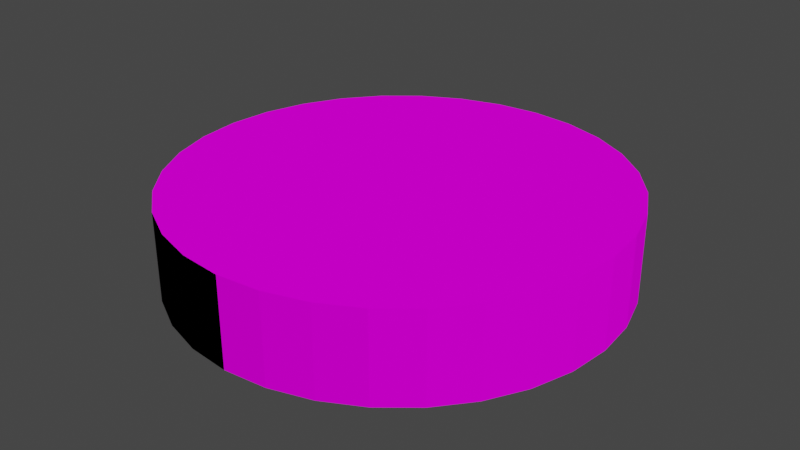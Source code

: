 # Source: coin.blend  (saved by Blender 3.6.11; exported with 4.5.12 LTS)
import bpy
from mathutils import Matrix  # noqa: F401  (used for matrix-valued properties, if any)

bpy.ops.wm.read_factory_settings(use_empty=True)
scene = bpy.context.scene
scene.name = 'Scene'

# ---- collections
col_collection = bpy.data.collections.new('Collection'); scene.collection.children.link(col_collection)

# ---- images (referenced by path relative to the original .blend; pixels are not part of the script)
import os
ASSET_DIR = os.environ.get("B2B_ASSET_DIR", "")  # directory of the original .blend (textures are referenced by path, not embedded)
HERE = os.path.dirname(os.path.abspath(__file__))  # packed textures are extracted next to this script under _unpacked/

def load_image(name, relpath, width, height, colorspace="sRGB"):
    """Load a texture the original file referenced (path relative to the .blend, or extracted next to this script)."""
    p = next((c for c in (os.path.join(HERE, relpath), os.path.join(ASSET_DIR, relpath)) if relpath and os.path.exists(c)), "")
    if p:
        img = bpy.data.images.load(p, check_existing=True)
        img.name = name
    else:  # same state as the original file: an image datablock whose file is absent (Cycles renders it pink)
        img = bpy.data.images.new(name, width, height)
        img.source = "FILE"
        img.filepath = "//" + (relpath or name)
    img.colorspace_settings.name = colorspace
    return img
img_coin_png_001 = load_image('coin.png.001', 'coin.png', 1024, 1024, 'sRGB')
img_coin_normal_png = load_image('coin_Normal.png', 'coin_Normal.png', 1024, 1024, 'sRGB')

# ---- materials (node trees are filled in below, after node groups)
mat_x = bpy.data.materials.new('マテリアル')
mat_x.use_transparent_shadow = False

# ---- material node trees
mat_x.use_nodes = True; mat_x.node_tree.nodes.clear()
_N = mat_x.node_tree.nodes; _L = mat_x.node_tree.links
n0 = _N.new('ShaderNodeOutputMaterial'); n0.name = 'マテリアル出力'; n0.location = (300, 300)
n1 = _N.new('ShaderNodeTexImage'); n1.name = '画像テクスチャ'; n1.location = (-369, 302)
n1.image = img_coin_png_001
n2 = _N.new('ShaderNodeBsdfPrincipled'); n2.name = 'プリンシプルBSDF'; n2.location = (10, 300)
n2.distribution = 'GGX'
n2.subsurface_method = 'RANDOM_WALK_SKIN'
n2.inputs[3].default_value = 1.45
n2.inputs[13].default_value = 0.0
n2.inputs[27].default_value = (0.0, 0.0, 0.0, 1.0)
n2.inputs[28].default_value = 1.0
n3 = _N.new('ShaderNodeTexImage'); n3.name = '画像テクスチャ.001'; n3.location = (-370, -117)
n3.image = img_coin_normal_png
_L.new(n2.outputs[0], n0.inputs[0])
_L.new(n1.outputs[0], n2.inputs[0])
_L.new(n3.outputs[0], n2.inputs[5])
n0.is_active_output = True

# ---- world
world_world = bpy.data.worlds.new('World'); scene.world = world_world
world_world.use_nodes = True; world_world.node_tree.nodes.clear()
_N = world_world.node_tree.nodes; _L = world_world.node_tree.links
n0 = _N.new('ShaderNodeOutputWorld'); n0.name = 'World Output'; n0.location = (300, 300)
n1 = _N.new('ShaderNodeBackground'); n1.name = 'Background'; n1.location = (10, 300)
n1.inputs[0].default_value = (0.05088, 0.05088, 0.05088, 1.0)
_L.new(n1.outputs[0], n0.inputs[0])
n0.is_active_output = True
world_world.color = (0.05088, 0.05088, 0.05088)
world_world.use_sun_shadow = False
world_world.sun_shadow_jitter_overblur = 0.0

# ---- meshes
me_x = bpy.data.meshes.new('円柱')
me_x.from_pydata([(4.441e-16, -1.0, 0.2), (4.441e-16, -1.0, -0.2), (0.1951, -0.9808, 0.2), (0.1951, -0.9808, -0.2), (0.3827, -0.9239, 0.2), (0.3827, -0.9239, -0.2), (0.5556, -0.8315, 0.2), (0.5556, -0.8315, -0.2), (0.7071, -0.7071, 0.2), (0.7071, -0.7071, -0.2), (0.8315, -0.5556, 0.2), (0.8315, -0.5556, -0.2), (0.9239, -0.3827, 0.2), (0.9239, -0.3827, -0.2), (0.9808, -0.1951, 0.2), (0.9808, -0.1951, -0.2), (1.0, 1.748e-08, 0.2), (1.0, -1.748e-08, -0.2), (0.9808, 0.1951, 0.2), (0.9808, 0.1951, -0.2), (0.9239, 0.3827, 0.2), (0.9239, 0.3827, -0.2), (0.8315, 0.5556, 0.2), (0.8315, 0.5556, -0.2), (0.7071, 0.7071, 0.2), (0.7071, 0.7071, -0.2), (0.5556, 0.8315, 0.2), (0.5556, 0.8315, -0.2), (0.3827, 0.9239, 0.2), (0.3827, 0.9239, -0.2), (0.1951, 0.9808, 0.2), (0.1951, 0.9808, -0.2), (-4.441e-16, 1.0, 0.2), (-4.441e-16, 1.0, -0.2), (-0.1951, 0.9808, 0.2), (-0.1951, 0.9808, -0.2), (-0.3827, 0.9239, 0.2), (-0.3827, 0.9239, -0.2), (-0.5556, 0.8315, 0.2), (-0.5556, 0.8315, -0.2), (-0.7071, 0.7071, 0.2), (-0.7071, 0.7071, -0.2), (-0.8315, 0.5556, 0.2), (-0.8315, 0.5556, -0.2), (-0.9239, 0.3827, 0.2), (-0.9239, 0.3827, -0.2), (-0.9808, 0.1951, 0.2), (-0.9808, 0.1951, -0.2), (-1.0, 1.748e-08, 0.2), (-1.0, -1.748e-08, -0.2), (-0.9808, -0.1951, 0.2), (-0.9808, -0.1951, -0.2), (-0.9239, -0.3827, 0.2), (-0.9239, -0.3827, -0.2), (-0.8315, -0.5556, 0.2), (-0.8315, -0.5556, -0.2), (-0.7071, -0.7071, 0.2), (-0.7071, -0.7071, -0.2), (-0.5556, -0.8315, 0.2), (-0.5556, -0.8315, -0.2), (-0.3827, -0.9239, 0.2), (-0.3827, -0.9239, -0.2), (-0.1951, -0.9808, 0.2), (-0.1951, -0.9808, -0.2)], [], [(0, 1, 3, 2), (2, 3, 5, 4), (4, 5, 7, 6), (6, 7, 9, 8), (8, 9, 11, 10), (10, 11, 13, 12), (12, 13, 15, 14), (14, 15, 17, 16), (16, 17, 19, 18), (18, 19, 21, 20), (20, 21, 23, 22), (22, 23, 25, 24), (24, 25, 27, 26), (26, 27, 29, 28), (28, 29, 31, 30), (30, 31, 33, 32), (32, 33, 35, 34), (34, 35, 37, 36), (36, 37, 39, 38), (38, 39, 41, 40), (40, 41, 43, 42), (42, 43, 45, 44), (44, 45, 47, 46), (46, 47, 49, 48), (48, 49, 51, 50), (50, 51, 53, 52), (52, 53, 55, 54), (54, 55, 57, 56), (56, 57, 59, 58), (58, 59, 61, 60), (3, 1, 63, 61, 59, 57, 55, 53, 51, 49, 47, 45, 43, 41, 39, 37, 35, 33, 31, 29, 27, 25, 23, 21, 19, 17, 15, 13, 11, 9, 7, 5), (60, 61, 63, 62), (62, 63, 1, 0), (0, 2, 4, 6, 8, 10, 12, 14, 16, 18, 20, 22, 24, 26, 28, 30, 32, 34, 36, 38, 40, 42, 44, 46, 48, 50, 52, 54, 56, 58, 60, 62)])
_uv = me_x.uv_layers.new(name='UVマップ')
_uv.uv.foreach_set('vector', [0.994, 0.004975, 0.994, 0.1299, 0.9321, 0.1299, 0.9321, 0.004975, 0.9321, 0.004975, 0.9321, 0.1299, 0.8703, 0.1299, 0.8703, 0.004975, 0.8703, 0.004975, 0.8703, 0.1299, 0.8084, 0.1299, 0.8084, 0.004975, 0.8084, 0.004975, 0.8084, 0.1299, 0.7466, 0.1299, 0.7466, 0.004975, 0.7466, 0.004975, 0.7466, 0.1299, 0.6847, 0.1299, 0.6847, 0.004975, 0.6847, 0.004975, 0.6847, 0.1299, 0.6229, 0.1299, 0.6229, 0.004975, 0.6229, 0.004975, 0.6229, 0.1299, 0.561, 0.1299, 0.561, 0.004975, 0.561, 0.004975, 0.561, 0.1299, 0.4992, 0.1299, 0.4992, 0.004975, 0.4992, 0.004975, 0.4992, 0.1299, 0.4373, 0.1299, 0.4373, 0.004975, 0.4373, 0.004975, 0.4373, 0.1299, 0.3755, 0.1299, 0.3755, 0.004975, 0.3755, 0.004975, 0.3755, 0.1299, 0.3136, 0.1299, 0.3136, 0.004975, 0.3136, 0.004975, 0.3136, 0.1299, 0.2518, 0.1299, 0.2518, 0.004975, 0.2518, 0.004975, 0.2518, 0.1299, 0.19, 0.1299, 0.19, 0.004975, 0.19, 0.004975, 0.19, 0.1299, 0.1281, 0.1299, 0.1281, 0.004975, 0.1281, 0.004975, 0.1281, 0.1299, 0.06626, 0.1299, 0.06626, 0.004975, 0.06626, 0.004975, 0.06626, 0.1299, 0.004412, 0.1299, 0.004412, 0.004975, 0.9973, 0.1094, 0.9973, 0.003201, 0.9352, 0.003201, 0.9352, 0.1094, 0.9352, 0.1094, 0.9352, 0.003201, 0.8732, 0.003201, 0.8732, 0.1094, 0.8732, 0.1094, 0.8732, 0.003201, 0.8111, 0.003201, 0.8111, 0.1094, 0.8111, 0.1094, 0.8111, 0.003201, 0.749, 0.003201, 0.749, 0.1094, 0.749, 0.1094, 0.749, 0.003201, 0.687, 0.003201, 0.687, 0.1094, 0.687, 0.1094, 0.687, 0.003201, 0.6249, 0.003201, 0.6249, 0.1094, 0.6249, 0.1094, 0.6249, 0.003201, 0.5629, 0.003201, 0.5629, 0.1094, 0.5629, 0.1094, 0.5629, 0.003201, 0.5008, 0.003201, 0.5008, 0.1094, 0.5008, 0.1094, 0.5008, 0.003201, 0.4387, 0.003201, 0.4387, 0.1094, 0.4387, 0.1094, 0.4387, 0.003201, 0.3767, 0.003201, 0.3767, 0.1094, 0.3767, 0.1094, 0.3767, 0.003201, 0.3146, 0.003201, 0.3146, 0.1094, 0.3146, 0.1094, 0.3146, 0.003201, 0.2526, 0.003201, 0.2526, 0.1094, 0.2526, 0.1094, 0.2526, 0.003201, 0.1905, 0.003201, 0.1905, 0.1094, 0.1905, 0.1094, 0.1905, 0.003201, 0.1285, 0.003201, 0.1285, 0.1094, 0.5588, 0.7874, 0.5016, 0.7931, 0.4444, 0.7874, 0.3894, 0.7708, 0.3388, 0.7437, 0.2943, 0.7072, 0.2579, 0.6628, 0.2308, 0.6122, 0.2141, 0.5572, 0.2085, 0.5, 0.2141, 0.4428, 0.2308, 0.3878, 0.2579, 0.3372, 0.2943, 0.2928, 0.3388, 0.2563, 0.3894, 0.2292, 0.4444, 0.2126, 0.5016, 0.2069, 0.5588, 0.2126, 0.6137, 0.2292, 0.6644, 0.2563, 0.7088, 0.2928, 0.7453, 0.3372, 0.7724, 0.3878, 0.789, 0.4428, 0.7947, 0.5, 0.789, 0.5572, 0.7724, 0.6122, 0.7453, 0.6628, 0.7088, 0.7072, 0.6644, 0.7437, 0.6137, 0.7708, 0.1285, 0.1094, 0.1285, 0.003201, 0.06639, 0.003201, 0.06639, 0.1094, 0.06639, 0.1094, 0.06639, 0.003201, 0.004333, 0.003201, 0.004333, 0.1094, 0.5018, 0.7912, 0.5587, 0.7856, 0.6135, 0.769, 0.6639, 0.7421, 0.7081, 0.7058, 0.7444, 0.6616, 0.7714, 0.6111, 0.788, 0.5564, 0.7936, 0.4995, 0.788, 0.4425, 0.7714, 0.3878, 0.7444, 0.3374, 0.7081, 0.2931, 0.6639, 0.2569, 0.6135, 0.2299, 0.5587, 0.2133, 0.5018, 0.2077, 0.4449, 0.2133, 0.3901, 0.2299, 0.3397, 0.2569, 0.2955, 0.2931, 0.2592, 0.3374, 0.2322, 0.3878, 0.2156, 0.4425, 0.21, 0.4995, 0.2156, 0.5564, 0.2322, 0.6111, 0.2592, 0.6616, 0.2955, 0.7058, 0.3397, 0.7421, 0.3901, 0.769, 0.4449, 0.7856])
me_x.materials.append(mat_x)
me_x.update()

# ---- objects
ob_coin = bpy.data.objects.new('coin', me_x)

# ---- transforms, parenting, visibility, modifiers, constraints
ob_coin.location = (0.0, 0.0, 0.0)

# ---- collection membership
col_collection.objects.link(ob_coin)

# ---- scene / render settings (as saved in the file)
scene.frame_start = 1; scene.frame_end = 250; scene.frame_set(1)
scene.render.engine = 'BLENDER_EEVEE_NEXT'
scene.cycles.sampling_pattern = 'TABULATED_SOBOL'
scene.view_settings.view_transform = 'Filmic'
bpy.context.view_layer.update()

# ---- added for rendering (the .blend has no active camera and no usable light): camera, sun
cam_auto = bpy.data.cameras.new('AutoCamera')
cam_auto.lens = 50.0
cam_auto.sensor_width = 36.0
cam_auto.clip_end = 1000.0
ob_auto_camera = bpy.data.objects.new('AutoCamera', cam_auto)
scene.collection.objects.link(ob_auto_camera)
ob_auto_camera.location = (2.64297, -3.17156, 2.11438)
ob_auto_camera.rotation_euler = (1.09748, -7.21219e-08, 0.694738)
scene.camera = ob_auto_camera
light_auto_sun = bpy.data.lights.new('AutoSun', 'SUN')
light_auto_sun.energy = 3.0
light_auto_sun.angle = 0.0523599
ob_auto_sun = bpy.data.objects.new('AutoSun', light_auto_sun)
scene.collection.objects.link(ob_auto_sun)
ob_auto_sun.rotation_euler = (0.872665, 0.174533, 0.523599)
bpy.context.view_layer.update()

